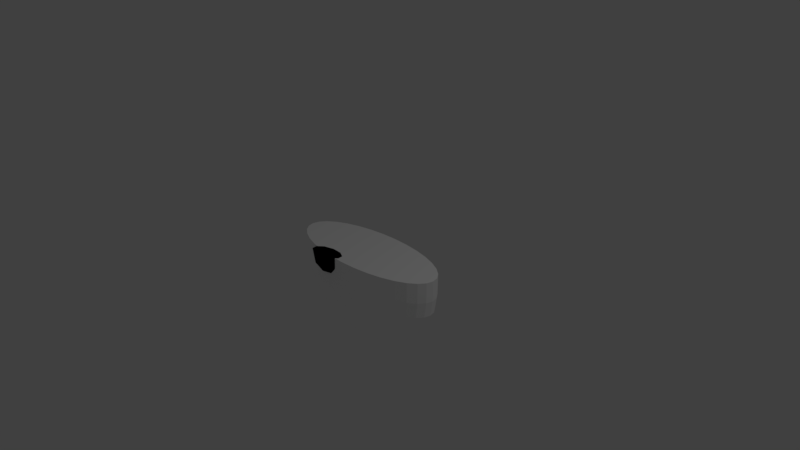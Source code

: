 # Source: right_eye.blend  (saved by Blender 2.79.0; exported with 4.5.12 LTS)
import bpy
from mathutils import Matrix  # noqa: F401  (used for matrix-valued properties, if any)

bpy.ops.wm.read_factory_settings(use_empty=True)
scene = bpy.context.scene
scene.name = 'Scene'

# ---- collections
col_collection_1 = bpy.data.collections.new('Collection 1'); scene.collection.children.link(col_collection_1)

# ---- materials (node trees are filled in below, after node groups)
mat_white = bpy.data.materials.new('white')
mat_white.alpha_threshold = 0.0
mat_white.use_transparent_shadow = False
mat_white.diffuse_color = (1.0, 1.0, 1.0, 1.0)
mat_white.roughness = 0.5
mat_white.line_color = (0.0, 0.0, 0.0, 1.0)
mat_black = bpy.data.materials.new('black')
mat_black.alpha_threshold = 0.0
mat_black.use_transparent_shadow = False
mat_black.diffuse_color = (0.0, 0.0, 0.0, 1.0)
mat_black.roughness = 0.5

# ---- material node trees

# ---- world
world_world = bpy.data.worlds.new('World'); scene.world = world_world
world_world.color = (0.05088, 0.05088, 0.05088)
world_world.use_sun_shadow = False
world_world.sun_shadow_jitter_overblur = 0.0
world_world.cycles.sampling_method = 'MANUAL'

# ---- cameras
cam_camera = bpy.data.cameras.new('Camera')
cam_camera.clip_end = 100.0
cam_camera.lens = 35.0
cam_camera.sensor_width = 32.0
cam_camera.sensor_height = 18.0
cam_camera.ortho_scale = 7.314
cam_camera.dof.focus_distance = 0.0
cam_camera.dof.aperture_fstop = 128.0

# ---- lights
light_lamp = bpy.data.lights.new('Lamp', 'POINT')
light_lamp.transmission_factor = 0.0
light_lamp.cutoff_distance = 30.0
light_lamp.energy = 100.0
light_lamp.shadow_buffer_clip_start = 1.001
light_lamp.shadow_soft_size = 0.1
light_lamp.shadow_maximum_resolution = 0.006
light_lamp.use_absolute_resolution = True

# ---- meshes
me_sphere = bpy.data.meshes.new('Sphere')
me_sphere.from_pydata([(-0.3188, -0.1171, 0.02246), (-0.3162, -0.1162, -0.1019), (-0.3049, -0.112, -0.1999), (-0.2744, -0.1008, -0.2902), (-0.2333, -0.08573, -0.3693), (-0.1833, -0.06736, -0.4343), (-0.1263, -0.0464, -0.4826), (-0.06438, -0.02365, -0.5123), (-1.071e-08, -1.46e-07, -0.5223), (-0.05475, -0.03011, -0.5123), (-0.1074, -0.05906, -0.4826), (-0.1559, -0.08573, -0.4343), (-0.1984, -0.1091, -0.3693), (-0.2333, -0.1283, -0.2902), (-0.2593, -0.1426, -0.1999), (-0.2689, -0.1479, -0.1019), (-0.2711, -0.1491, 0.02246), (-0.213, -0.1753, 0.02246), (-0.2113, -0.1739, -0.1019), (-0.2037, -0.1676, -0.1999), (-0.1833, -0.1509, -0.2902), (-0.1559, -0.1283, -0.3693), (-0.1225, -0.1008, -0.4343), (-0.08438, -0.06944, -0.4826), (-0.04301, -0.0354, -0.5123), (-0.02963, -0.03934, -0.5123), (-0.05812, -0.07716, -0.4826), (-0.08438, -0.112, -0.4343), (-0.1074, -0.1426, -0.3693), (-0.1263, -0.1676, -0.2902), (-0.1403, -0.1863, -0.1999), (-0.1455, -0.1932, -0.1019), (-0.1467, -0.1948, 0.02246), (-0.0748, -0.2068, 0.02246), (-0.07419, -0.2051, -0.1019), (-0.07153, -0.1978, -0.1999), (-0.06438, -0.178, -0.2902), (-0.05475, -0.1514, -0.3693), (-0.04301, -0.1189, -0.4343), (-0.02963, -0.08191, -0.4826), (-0.0151, -0.04176, -0.5123), (-9.14e-09, -0.04258, -0.5123), (-9.14e-09, -0.08352, -0.4826), (-1.505e-08, -0.1212, -0.4343), (-2.097e-08, -0.1543, -0.3693), (-4.462e-08, -0.1815, -0.2902), (1.452e-08, -0.2016, -0.1999), (-4.228e-08, -0.2091, -0.1019), (-4.738e-08, -0.2109, 0.02246), (0.0748, -0.2068, 0.02246), (0.07419, -0.2051, -0.1019), (0.07153, -0.1978, -0.1999), (0.06438, -0.178, -0.2902), (0.05475, -0.1514, -0.3693), (0.04301, -0.1189, -0.4343), (0.02963, -0.08191, -0.4826), (0.0151, -0.04176, -0.5123), (0.02963, -0.03934, -0.5123), (0.05812, -0.07716, -0.4826), (0.08438, -0.112, -0.4343), (0.1074, -0.1426, -0.3693), (0.1263, -0.1676, -0.2902), (0.1403, -0.1863, -0.1999), (0.1455, -0.1932, -0.1019), (0.1467, -0.1948, 0.02246), (0.213, -0.1753, 0.02246), (0.2113, -0.1739, -0.1019), (0.2037, -0.1676, -0.1999), (0.1833, -0.1509, -0.2902), (0.1559, -0.1283, -0.3693), (0.1225, -0.1008, -0.4343), (0.08438, -0.06944, -0.4826), (0.04301, -0.0354, -0.5123), (0.05475, -0.03011, -0.5123), (0.1074, -0.05906, -0.4826), (0.1559, -0.08573, -0.4343), (0.1984, -0.1091, -0.3693), (0.2333, -0.1283, -0.2902), (0.2593, -0.1426, -0.1999), (0.2689, -0.1479, -0.1019), (0.2711, -0.1491, 0.02246), (0.3188, -0.1171, 0.02246), (0.3162, -0.1162, -0.1019), (0.3049, -0.112, -0.1999), (0.2744, -0.1008, -0.2902), (0.2333, -0.08573, -0.3693), (0.1833, -0.06736, -0.4343), (0.1263, -0.0464, -0.4826), (0.06438, -0.02365, -0.5123), (0.07153, -0.01629, -0.5123), (0.1403, -0.03196, -0.4826), (0.2037, -0.0464, -0.4343), (0.2593, -0.05906, -0.3693), (0.3049, -0.06944, -0.2902), (0.3387, -0.07716, -0.1999), (0.3513, -0.08003, -0.1019), (0.3542, -0.08069, 0.02246), (0.3761, -0.04114, 0.02246), (0.373, -0.0408, -0.1019), (0.3596, -0.03934, -0.1999), (0.3236, -0.0354, -0.2902), (0.2752, -0.03011, -0.3693), (0.2162, -0.02365, -0.4343), (0.149, -0.01629, -0.4826), (0.07594, -0.008306, -0.5123), (0.07742, -1.421e-07, -0.5123), (0.1519, -1.413e-07, -0.4826), (0.2205, -1.494e-07, -0.4343), (0.2806, -1.445e-07, -0.3693), (0.33, -1.478e-07, -0.2902), (0.3667, -1.25e-07, -0.1999), (0.3803, -1.603e-07, -0.1019), (0.3834, -1.574e-07, 0.02246), (0.3761, 0.04114, 0.02246), (0.373, 0.0408, -0.1019), (0.3596, 0.03934, -0.1999), (0.3236, 0.0354, -0.2902), (0.2752, 0.03011, -0.3693), (0.2162, 0.02365, -0.4343), (0.149, 0.01629, -0.4826), (0.07594, 0.008306, -0.5123), (0.07153, 0.01629, -0.5123), (0.1403, 0.03196, -0.4826), (0.2037, 0.0464, -0.4343), (0.2593, 0.05905, -0.3693), (0.3049, 0.06944, -0.2902), (0.3387, 0.07716, -0.1999), (0.3513, 0.08003, -0.1019), (0.3542, 0.08069, 0.02246), (0.3188, 0.1171, 0.02246), (0.3162, 0.1162, -0.1019), (0.3049, 0.112, -0.1999), (0.2744, 0.1008, -0.2902), (0.2333, 0.08573, -0.3693), (0.1833, 0.06736, -0.4343), (0.1263, 0.0464, -0.4826), (0.06438, 0.02365, -0.5123), (0.05475, 0.03011, -0.5123), (0.1074, 0.05905, -0.4826), (0.1559, 0.08573, -0.4343), (0.1984, 0.1091, -0.3693), (0.2333, 0.1283, -0.2902), (0.2593, 0.1426, -0.1999), (0.2689, 0.1479, -0.1019), (0.2711, 0.1491, 0.02246), (0.213, 0.1753, 0.02246), (0.2113, 0.1739, -0.1019), (0.2037, 0.1676, -0.1999), (0.1833, 0.1509, -0.2902), (0.1559, 0.1283, -0.3693), (0.1225, 0.1008, -0.4343), (0.08438, 0.06944, -0.4826), (0.04301, 0.0354, -0.5123), (0.02963, 0.03934, -0.5123), (0.05812, 0.07716, -0.4826), (0.08438, 0.112, -0.4343), (0.1074, 0.1426, -0.3693), (0.1263, 0.1676, -0.2902), (0.1403, 0.1863, -0.1999), (0.1455, 0.1932, -0.1019), (0.1467, 0.1948, 0.02246), (0.0748, 0.2068, 0.02246), (0.07419, 0.2051, -0.1019), (0.07153, 0.1978, -0.1999), (0.06438, 0.178, -0.2902), (0.05475, 0.1514, -0.3693), (0.04301, 0.1189, -0.4343), (0.02963, 0.08191, -0.4826), (0.0151, 0.04176, -0.5123), (-0.3542, -0.08069, 0.02246), (-0.3513, -0.08003, -0.1019), (-0.3387, -0.07716, -0.1999), (-0.3049, -0.06944, -0.2902), (-0.2593, -0.05906, -0.3693), (-0.2037, -0.0464, -0.4343), (-0.1403, -0.03196, -0.4826), (-0.07153, -0.01629, -0.5123), (-0.3761, -0.04114, 0.02246), (-0.373, -0.0408, -0.1019), (-0.3596, -0.03934, -0.1999), (-0.3236, -0.0354, -0.2902), (-0.2752, -0.03011, -0.3693), (-0.2162, -0.02365, -0.4343), (-0.149, -0.01629, -0.4826), (-0.07594, -0.008306, -0.5123), (-0.3834, -1.071e-07, 0.02246), (-0.3803, -9.676e-08, -0.1019), (-0.3667, -1.445e-07, -0.1999), (-0.33, -1.055e-07, -0.2902), (-0.2806, -1.153e-07, -0.3693), (-0.2205, -1.315e-07, -0.4343), (-0.1519, -1.299e-07, -0.4826), (-0.07742, -1.437e-07, -0.5123), (-0.3761, 0.04114, 0.02246), (-0.373, 0.0408, -0.1019), (-0.3596, 0.03934, -0.1999), (-0.3236, 0.0354, -0.2902), (-0.2752, 0.03011, -0.3693), (-0.2162, 0.02365, -0.4343), (-0.149, 0.01629, -0.4826), (-0.07594, 0.008306, -0.5123), (-0.3542, 0.08069, 0.02246), (-0.3513, 0.08003, -0.1019), (-0.3387, 0.07716, -0.1999), (-0.3049, 0.06944, -0.2902), (-0.2593, 0.05905, -0.3693), (-0.2037, 0.0464, -0.4343), (-0.1403, 0.03196, -0.4826), (-0.07153, 0.01629, -0.5123), (-0.3188, 0.1171, 0.02246), (-0.3162, 0.1162, -0.1019), (-0.3049, 0.112, -0.1999), (-0.2744, 0.1008, -0.2902), (-0.2333, 0.08573, -0.3693), (-0.1833, 0.06736, -0.4343), (-0.1263, 0.0464, -0.4826), (-0.06438, 0.02365, -0.5123), (-0.2711, 0.1491, 0.02246), (-0.2689, 0.1479, -0.1019), (-0.2593, 0.1426, -0.1999), (-0.2333, 0.1283, -0.2902), (-0.1984, 0.1091, -0.3693), (-0.1559, 0.08573, -0.4343), (-0.1074, 0.05905, -0.4826), (-0.05475, 0.03011, -0.5123), (-0.213, 0.1753, 0.02246), (-0.2113, 0.1739, -0.1019), (-0.2037, 0.1676, -0.1999), (-0.1833, 0.1509, -0.2902), (-0.1559, 0.1283, -0.3693), (-0.1225, 0.1008, -0.4343), (-0.08438, 0.06944, -0.4826), (-0.04301, 0.0354, -0.5123), (-0.1467, 0.1948, 0.02246), (-0.1455, 0.1932, -0.1019), (-0.1403, 0.1863, -0.1999), (-0.1263, 0.1676, -0.2902), (-0.1074, 0.1426, -0.3693), (-0.08438, 0.112, -0.4343), (-0.05812, 0.07716, -0.4826), (-0.02963, 0.03934, -0.5123), (-0.0748, 0.2068, 0.02246), (-0.07419, 0.2051, -0.1019), (-0.07153, 0.1978, -0.1999), (-0.06438, 0.178, -0.2902), (-0.05475, 0.1514, -0.3693), (-0.04301, 0.1189, -0.4343), (-0.02963, 0.08191, -0.4826), (-0.0151, 0.04176, -0.5123), (9.546e-08, 0.2109, 0.02246), (9.06e-08, 0.2091, -0.1019), (1.452e-08, 0.2016, -0.1999), (9.731e-08, 0.1815, -0.2902), (5e-08, 0.1543, -0.3693), (3.817e-08, 0.1212, -0.4343), (2.043e-08, 0.08352, -0.4826), (-4.704e-09, 0.04258, -0.5123), (-0.1499, -0.2068, 0.02246), (-0.07802, -0.1948, 0.02246), (-0.05272, -0.2098, -0.04942), (-0.1315, -0.2394, -0.04942), (-0.1239, -0.2193, -0.09314), (-0.07756, -0.2018, -0.09314), (-0.08847, -0.2306, -0.05793), (-0.166, -0.2257, -0.05793), (-0.0354, -0.1954, 0.02269), (-0.03801, -0.1624, 0.02269), (-0.1087, -0.244, 0.02269), (-0.06242, -0.2266, 0.02269), (-0.1879, -0.2187, 0.02269), (-0.1567, -0.241, 0.02269), (-0.1635, -0.1545, 0.02269), (-0.1905, -0.1857, 0.02269), (-0.06925, -0.1401, 0.02269), (-0.1172, -0.1371, 0.02269), (-0.1887, -0.2089, 0.02246), (-0.1505, -0.2053, -0.08833), (-0.1585, -0.2058, -0.08236), (-0.1859, -0.2081, -0.02176), (-0.1802, -0.2074, -0.05149), (-0.03644, -0.1826, 0.02246), (-0.1905, -0.1858, 0.02246), (-0.04272, -0.1834, -0.04036), (-0.04583, -0.1841, -0.05679), (-0.05423, -0.1864, -0.0681), (-0.07825, -0.1931, -0.09314), (-0.07914, -0.1933, -0.09357), (-0.09859, -0.1964, -0.1019), (-0.09591, -0.196, -0.1015), (-0.1226, -0.2004, -0.1019), (-0.1449, -0.2043, -0.09314), (-0.1162, -0.1992, -0.1045), (-0.03803, -0.1624, 0.02246), (-0.06922, -0.1401, 0.02246), (-0.06933, -0.1401, 0.02246), (-0.1171, -0.1371, 0.02246), (-0.1634, -0.1545, 0.02246), (-0.1173, -0.1371, 0.02246), (-0.1635, -0.1546, 0.02246)], [], [(171, 170, 178, 179), (106, 107, 102, 103), (1, 0, 169, 170), (2, 1, 170, 171), (8, 24, 9), (21, 20, 13, 12), (173, 172, 180, 181), (8, 7, 176), (18, 17, 16, 15), (30, 31, 18, 19), (25, 26, 23, 24), (43, 44, 37, 38), (35, 34, 31, 30), (44, 45, 36, 37), (7, 6, 175, 176), (26, 27, 22, 23), (22, 21, 12, 11), (104, 103, 90, 89), (34, 33, 32, 31), (41, 42, 39, 40), (148, 147, 142, 141), (42, 43, 38, 39), (52, 51, 46, 45), (153, 154, 151, 152), (55, 54, 43, 42), (53, 52, 45, 44), (8, 56, 41), (50, 49, 48, 47), (60, 61, 52, 53), (13, 14, 2, 3), (6, 5, 174, 175), (8, 57, 56), (11, 12, 4, 5), (57, 58, 55, 56), (66, 65, 64, 63), (58, 59, 54, 55), (72, 71, 58, 57), (63, 64, 49, 50), (61, 62, 51, 52), (111, 112, 97, 98), (79, 80, 65, 66), (68, 67, 62, 61), (71, 70, 59, 58), (69, 68, 61, 60), (8, 73, 72), (73, 74, 71, 72), (10, 11, 5, 6), (75, 76, 69, 70), (86, 85, 76, 75), (77, 78, 67, 68), (82, 81, 80, 79), (84, 83, 78, 77), (74, 75, 70, 71), (8, 88, 73), (14, 15, 1, 2), (93, 94, 83, 84), (91, 92, 85, 86), (89, 90, 87, 88), (94, 95, 82, 83), (90, 91, 86, 87), (8, 89, 88), (101, 100, 93, 92), (102, 101, 92, 91), (8, 104, 89), (9, 10, 6, 7), (76, 77, 68, 69), (67, 66, 63, 62), (8, 72, 57), (62, 63, 50, 51), (174, 173, 181, 182), (15, 16, 0, 1), (99, 98, 95, 94), (103, 102, 91, 90), (98, 97, 96, 95), (100, 99, 94, 93), (5, 4, 173, 174), (3, 2, 171, 172), (28, 29, 20, 21), (45, 46, 35, 36), (8, 9, 7), (78, 79, 66, 67), (83, 82, 79, 78), (87, 86, 75, 74), (95, 96, 81, 82), (85, 84, 77, 76), (88, 87, 74, 73), (56, 55, 42, 41), (4, 3, 172, 173), (27, 28, 21, 22), (92, 93, 84, 85), (70, 69, 60, 59), (59, 60, 53, 54), (31, 32, 17, 18), (8, 25, 24), (170, 169, 177, 178), (8, 105, 104), (109, 110, 99, 100), (107, 108, 101, 102), (105, 106, 103, 104), (108, 109, 100, 101), (120, 119, 106, 105), (110, 111, 98, 99), (114, 113, 112, 111), (12, 13, 3, 4), (118, 117, 108, 107), (119, 118, 107, 106), (24, 23, 10, 9), (116, 115, 110, 109), (115, 114, 111, 110), (8, 120, 105), (117, 116, 109, 108), (127, 128, 113, 114), (123, 124, 117, 118), (23, 22, 11, 10), (125, 126, 115, 116), (121, 122, 119, 120), (124, 125, 116, 117), (8, 121, 120), (122, 123, 118, 119), (135, 134, 123, 122), (126, 127, 114, 115), (133, 132, 125, 124), (136, 135, 122, 121), (130, 129, 128, 127), (132, 131, 126, 125), (134, 133, 124, 123), (8, 136, 121), (131, 130, 127, 126), (137, 138, 135, 136), (19, 18, 15, 14), (142, 143, 130, 131), (141, 142, 131, 132), (140, 141, 132, 133), (8, 137, 136), (139, 140, 133, 134), (20, 19, 14, 13), (138, 139, 134, 135), (143, 144, 129, 130), (146, 145, 144, 143), (8, 152, 137), (149, 148, 141, 140), (147, 146, 143, 142), (151, 150, 139, 138), (176, 175, 183, 184), (37, 36, 29, 28), (39, 38, 27, 26), (36, 35, 30, 29), (29, 30, 19, 20), (46, 47, 34, 35), (47, 48, 33, 34), (51, 50, 47, 46), (152, 151, 138, 137), (150, 149, 140, 139), (156, 157, 148, 149), (8, 40, 25), (158, 159, 146, 147), (54, 53, 44, 43), (38, 37, 28, 27), (157, 158, 147, 148), (8, 153, 152), (154, 155, 150, 151), (165, 164, 157, 156), (155, 156, 149, 150), (166, 165, 156, 155), (168, 167, 154, 153), (163, 162, 159, 158), (162, 161, 160, 159), (8, 168, 153), (8, 256, 168), (167, 166, 155, 154), (164, 163, 158, 157), (159, 160, 145, 146), (252, 251, 163, 164), (255, 254, 166, 167), (250, 249, 161, 162), (251, 250, 162, 163), (254, 253, 165, 166), (40, 39, 26, 25), (253, 252, 164, 165), (256, 255, 167, 168), (8, 41, 40), (8, 176, 184), (175, 174, 182, 183), (172, 171, 179, 180), (178, 177, 185, 186), (179, 178, 186, 187), (184, 183, 191, 192), (181, 180, 188, 189), (183, 182, 190, 191), (182, 181, 189, 190), (8, 184, 192), (180, 179, 187, 188), (8, 192, 200), (188, 187, 195, 196), (186, 185, 193, 194), (187, 186, 194, 195), (192, 191, 199, 200), (189, 188, 196, 197), (191, 190, 198, 199), (190, 189, 197, 198), (195, 194, 202, 203), (200, 199, 207, 208), (197, 196, 204, 205), (199, 198, 206, 207), (198, 197, 205, 206), (8, 200, 208), (196, 195, 203, 204), (194, 193, 201, 202), (8, 208, 216), (204, 203, 211, 212), (202, 201, 209, 210), (203, 202, 210, 211), (208, 207, 215, 216), (205, 204, 212, 213), (207, 206, 214, 215), (206, 205, 213, 214), (211, 210, 218, 219), (216, 215, 223, 224), (213, 212, 220, 221), (215, 214, 222, 223), (214, 213, 221, 222), (8, 216, 224), (212, 211, 219, 220), (210, 209, 217, 218), (220, 219, 227, 228), (218, 217, 225, 226), (219, 218, 226, 227), (224, 223, 231, 232), (221, 220, 228, 229), (223, 222, 230, 231), (222, 221, 229, 230), (8, 224, 232), (232, 231, 239, 240), (229, 228, 236, 237), (231, 230, 238, 239), (230, 229, 237, 238), (8, 232, 240), (228, 227, 235, 236), (226, 225, 233, 234), (227, 226, 234, 235), (236, 235, 243, 244), (234, 233, 241, 242), (235, 234, 242, 243), (240, 239, 247, 248), (237, 236, 244, 245), (239, 238, 246, 247), (238, 237, 245, 246), (8, 240, 248), (245, 244, 252, 253), (247, 246, 254, 255), (246, 245, 253, 254), (8, 248, 256), (244, 243, 251, 252), (242, 241, 249, 250), (243, 242, 250, 251), (248, 247, 255, 256), (16, 17, 32, 33, 48, 49, 64, 65, 80, 81, 96, 97, 112, 113, 128, 129, 144, 145, 160, 161, 249, 241, 233, 225, 217, 209, 201, 193, 185, 177, 169, 0), (259, 262, 284, 283), (259, 283, 282, 265), (260, 263, 267), (259, 265, 268), (260, 267, 270), (266, 273, 274, 271, 272, 269, 270, 267, 268, 265), (273, 294, 295, 274), (271, 298, 281, 272), (269, 264, 270), (264, 260, 270), (267, 263, 268), (263, 259, 268), (265, 282, 280, 292, 266), (261, 260, 264), (262, 288, 286, 285), (261, 263, 260), (261, 262, 263), (262, 259, 263), (277, 276, 290, 261, 264), (280, 258, 257, 275, 281, 298, 296, 297, 295, 294, 293, 292), (285, 284, 262), (290, 289, 291, 261), (275, 257, 276, 277, 279, 278), (297, 296, 271, 274), (296, 298, 271), (295, 297, 274), (289, 287, 291), (293, 294, 273), (292, 293, 273, 266), (286, 258, 280, 282, 283, 284, 285), (287, 289, 290, 276, 257, 258, 286, 288), (291, 287, 288, 262, 261), (278, 279, 264, 269), (281, 275, 278, 269, 272), (279, 277, 264)])
me_sphere.polygons.foreach_set('material_index', [0, 0, 0, 0, 0, 0, 0, 0, 0, 0, 0, 0, 0, 0, 0, 0, 0, 0, 0, 0, 0, 0, 0, 0, 0, 0, 0, 0, 0, 0, 0, 0, 0, 0, 0, 0, 0, 0, 0, 0, 0, 0, 0, 0, 0, 0, 0, 0, 0, 0, 0, 0, 0, 0, 0, 0, 0, 0, 0, 0, 0, 0, 0, 0, 0, 0, 0, 0, 0, 0, 0, 0, 0, 0, 0, 0, 0, 0, 0, 0, 0, 0, 0, 0, 0, 0, 0, 0, 0, 0, 0, 0, 0, 0, 0, 0, 0, 0, 0, 0, 0, 0, 0, 0, 0, 0, 0, 0, 0, 0, 0, 0, 0, 0, 0, 0, 0, 0, 0, 0, 0, 0, 0, 0, 0, 0, 0, 0, 0, 0, 0, 0, 0, 0, 0, 0, 0, 0, 0, 0, 0, 0, 0, 0, 0, 0, 0, 0, 0, 0, 0, 0, 0, 0, 0, 0, 0, 0, 0, 0, 0, 0, 0, 0, 0, 0, 0, 0, 0, 0, 0, 0, 0, 0, 0, 0, 0, 0, 0, 0, 0, 0, 0, 0, 0, 0, 0, 0, 0, 0, 0, 0, 0, 0, 0, 0, 0, 0, 0, 0, 0, 0, 0, 0, 0, 0, 0, 0, 0, 0, 0, 0, 0, 0, 0, 0, 0, 0, 0, 0, 0, 0, 0, 0, 0, 0, 0, 0, 0, 0, 0, 0, 0, 0, 0, 0, 0, 0, 0, 0, 0, 0, 0, 0, 0, 0, 0, 0, 0, 0, 0, 0, 0, 0, 0, 0, 0, 1, 1, 1, 1, 1, 1, 1, 1, 1, 1, 1, 1, 1, 1, 1, 1, 1, 1, 1, 1, 1, 1, 1, 1, 1, 1, 1, 1, 1, 1, 1, 1, 1, 1, 1])
me_sphere.materials.append(mat_white)
me_sphere.materials.append(mat_black)
me_sphere.use_remesh_preserve_volume = False
me_sphere.use_remesh_preserve_attributes = False
me_sphere.use_mirror_vertex_groups = False
me_sphere.update()

# ---- objects
ob_right_eye = bpy.data.objects.new('right eye', me_sphere)
ob_lamp = bpy.data.objects.new('Lamp', light_lamp)
ob_camera = bpy.data.objects.new('Camera', cam_camera)

# ---- transforms, parenting, visibility, modifiers, constraints
ob_right_eye.location = (0.0, 0.0, 0.0)
ob_right_eye.rotation_euler = (0.0, -0.02398, 0.0)
ob_right_eye.scale = (3.02, 2.17, 2.248)
ob_right_eye.lineart.crease_threshold = 0.0
ob_lamp.location = (4.076, 1.005, 5.904)
ob_lamp.rotation_euler = (0.6503, 0.05522, 1.866)
ob_lamp.lock_rotations_4d = False
ob_lamp.empty_display_type = 'ARROWS'
ob_lamp.color = (0.0, 0.0, 0.0, 0.0)
ob_lamp.lineart.crease_threshold = 0.0
ob_camera.location = (7.481, -6.508, 5.344)
ob_camera.rotation_euler = (1.109, 0.0, 0.8149)
ob_camera.lock_rotations_4d = False
ob_camera.empty_display_type = 'ARROWS'
ob_camera.color = (0.0, 0.0, 0.0, 0.0)
ob_camera.display_type = 'WIRE'
ob_camera.lineart.crease_threshold = 0.0

# ---- collection membership
col_collection_1.objects.link(ob_right_eye)
col_collection_1.objects.link(ob_lamp)
col_collection_1.objects.link(ob_camera)

# ---- scene / render settings (as saved in the file)
scene.camera = ob_camera
scene.frame_start = 1; scene.frame_end = 250; scene.frame_set(1)
scene.render.engine = 'BLENDER_EEVEE_NEXT'
scene.render.resolution_percentage = 50
scene.render.dither_intensity = 0.0
scene.cycles.use_denoising = False
scene.cycles.samples = 128
scene.cycles.sampling_pattern = 'TABULATED_SOBOL'
scene.cycles.use_adaptive_sampling = False
scene.cycles.use_light_tree = False
scene.cycles.blur_glossy = 0.0
scene.cycles.sample_clamp_indirect = 0.0
scene.view_settings.view_transform = 'Standard'
bpy.context.view_layer.update()
